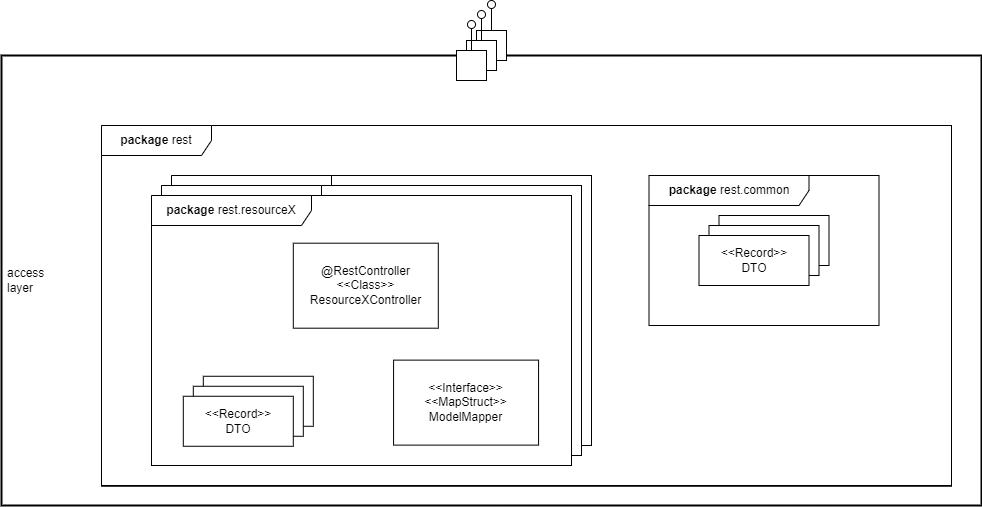

The diagram above was exported from draw.io. Its source (the exported page's mxGraphModel, read from the mxfile embedded in the PNG):
<mxGraphModel dx="4274" dy="1204" grid="1" gridSize="10" guides="1" tooltips="1" connect="1" arrows="1" fold="1" page="1" pageScale="1" pageWidth="1100" pageHeight="1920" math="0" shadow="0">
  <root>
    <object label="" id="0">
      <mxCell />
    </object>
    <mxCell id="1" parent="0" />
    <mxCell id="2" value="access&lt;br&gt;layer" style="html=1;whiteSpace=wrap;container=1;collapsible=0;align=left;spacingLeft=4;fillColor=default;strokeWidth=2;recursiveResize=0;" parent="1" vertex="1">
      <mxGeometry x="-1190" y="80" width="980" height="450" as="geometry" />
    </mxCell>
    <mxCell id="33" value="" style="rounded=0;whiteSpace=wrap;html=1;container=1;collapsible=0;recursiveResize=0;" parent="1" vertex="1">
      <mxGeometry x="-1090" y="150" width="850" height="360.77" as="geometry" />
    </mxCell>
    <mxCell id="34" value="&lt;b&gt;package&lt;/b&gt;&amp;nbsp;rest" style="shape=umlFrame;whiteSpace=wrap;html=1;pointerEvents=0;recursiveResize=0;container=1;collapsible=0;width=110;fillColor=default;height=30;" parent="33" vertex="1">
      <mxGeometry width="850" height="360" as="geometry" />
    </mxCell>
    <mxCell id="35" value="&lt;b&gt;package&lt;/b&gt;&amp;nbsp;rest.common" style="shape=umlFrame;whiteSpace=wrap;html=1;pointerEvents=0;recursiveResize=0;container=1;collapsible=0;width=160;fillColor=default;" parent="34" vertex="1">
      <mxGeometry x="547.5014727272726" y="50" width="230" height="150" as="geometry" />
    </mxCell>
    <mxCell id="36" value="" style="group" parent="35" vertex="1" connectable="0">
      <mxGeometry x="50" y="40" width="130" height="70" as="geometry" />
    </mxCell>
    <mxCell id="37" value="&lt;div&gt;&lt;span style=&quot;background-color: initial;&quot;&gt;&amp;lt;&amp;lt;Record&amp;gt;&amp;gt;&lt;/span&gt;&lt;br&gt;&lt;/div&gt;CommonModel" style="rounded=0;whiteSpace=wrap;html=1;strokeWidth=1;strokeColor=#000000;" parent="36" vertex="1">
      <mxGeometry x="20" width="110" height="50" as="geometry" />
    </mxCell>
    <mxCell id="38" value="&lt;div&gt;&lt;span style=&quot;background-color: initial;&quot;&gt;&amp;lt;&amp;lt;Record&amp;gt;&amp;gt;&lt;/span&gt;&lt;br&gt;&lt;/div&gt;CommonModel" style="rounded=0;whiteSpace=wrap;html=1;strokeWidth=1;strokeColor=#000000;" parent="36" vertex="1">
      <mxGeometry x="10" y="10" width="110" height="50" as="geometry" />
    </mxCell>
    <mxCell id="39" value="&lt;div&gt;&lt;span style=&quot;background-color: initial;&quot;&gt;&amp;lt;&amp;lt;Record&amp;gt;&amp;gt;&lt;/span&gt;&lt;br&gt;&lt;/div&gt;DTO" style="rounded=0;whiteSpace=wrap;html=1;strokeWidth=1;strokeColor=#000000;" parent="36" vertex="1">
      <mxGeometry y="20" width="110" height="50" as="geometry" />
    </mxCell>
    <mxCell id="40" value="" style="group;recursiveResize=0;" parent="33" vertex="1" connectable="0">
      <mxGeometry x="50" y="50" width="440" height="290" as="geometry" />
    </mxCell>
    <mxCell id="41" value="" style="rounded=0;whiteSpace=wrap;html=1;container=1;collapsible=0;recursiveResize=0;" parent="40" vertex="1">
      <mxGeometry x="20" width="420" height="270" as="geometry" />
    </mxCell>
    <mxCell id="42" value="" style="shape=umlFrame;whiteSpace=wrap;html=1;pointerEvents=0;recursiveResize=0;container=1;collapsible=0;width=160;fillColor=default;" parent="41" vertex="1">
      <mxGeometry width="420" height="270" as="geometry" />
    </mxCell>
    <mxCell id="43" value="" style="rounded=0;whiteSpace=wrap;html=1;container=1;collapsible=0;recursiveResize=0;" parent="40" vertex="1">
      <mxGeometry x="10" y="10" width="420" height="270" as="geometry" />
    </mxCell>
    <mxCell id="44" value="" style="shape=umlFrame;whiteSpace=wrap;html=1;pointerEvents=0;recursiveResize=0;container=1;collapsible=0;width=160;fillColor=default;" parent="43" vertex="1">
      <mxGeometry width="420" height="270" as="geometry" />
    </mxCell>
    <mxCell id="45" value="" style="rounded=0;whiteSpace=wrap;html=1;container=1;collapsible=0;recursiveResize=0;" parent="40" vertex="1">
      <mxGeometry y="20" width="420" height="270" as="geometry" />
    </mxCell>
    <mxCell id="46" value="&lt;b&gt;package&lt;/b&gt;&amp;nbsp;rest.resourceX" style="shape=umlFrame;whiteSpace=wrap;html=1;pointerEvents=0;recursiveResize=0;container=1;collapsible=0;width=160;fillColor=default;" parent="45" vertex="1">
      <mxGeometry width="420" height="270" as="geometry" />
    </mxCell>
    <mxCell id="47" value="&lt;div&gt;&lt;span style=&quot;background-color: initial;&quot;&gt;&amp;lt;&amp;lt;Record&amp;gt;&amp;gt;&lt;/span&gt;&lt;br&gt;&lt;/div&gt;Model" style="rounded=0;whiteSpace=wrap;html=1;strokeWidth=1;strokeColor=#000000;" parent="45" vertex="1">
      <mxGeometry x="51.80000000000001" y="180.76999999999998" width="110" height="50" as="geometry" />
    </mxCell>
    <mxCell id="48" value="&lt;div&gt;&lt;span style=&quot;background-color: initial;&quot;&gt;&amp;lt;&amp;lt;Record&amp;gt;&amp;gt;&lt;/span&gt;&lt;br&gt;&lt;/div&gt;Model" style="rounded=0;whiteSpace=wrap;html=1;strokeWidth=1;strokeColor=#000000;" parent="45" vertex="1">
      <mxGeometry x="41.799999999999955" y="190.76999999999998" width="110" height="50" as="geometry" />
    </mxCell>
    <mxCell id="49" value="&lt;div&gt;&lt;span style=&quot;background-color: initial;&quot;&gt;@RestController&lt;/span&gt;&lt;/div&gt;&lt;div&gt;&lt;span style=&quot;background-color: initial;&quot;&gt;&amp;lt;&amp;lt;Class&amp;gt;&amp;gt;&lt;/span&gt;&lt;/div&gt;&lt;div&gt;&lt;span style=&quot;background-color: initial;&quot;&gt;ResourceXController&lt;/span&gt;&lt;/div&gt;" style="rounded=0;whiteSpace=wrap;html=1;strokeWidth=1;strokeColor=#000000;" parent="45" vertex="1">
      <mxGeometry x="141.80147272727265" y="47.69168170989769" width="145" height="85" as="geometry" />
    </mxCell>
    <mxCell id="50" value="&lt;div&gt;&lt;span style=&quot;background-color: initial;&quot;&gt;&amp;lt;&amp;lt;Record&amp;gt;&amp;gt;&lt;/span&gt;&lt;br&gt;&lt;/div&gt;DTO" style="rounded=0;whiteSpace=wrap;html=1;strokeWidth=1;strokeColor=#000000;" parent="45" vertex="1">
      <mxGeometry x="31.799999999999955" y="200.76999999999998" width="110" height="50" as="geometry" />
    </mxCell>
    <mxCell id="51" value="&lt;div&gt;&lt;span style=&quot;background-color: initial;&quot;&gt;&amp;lt;&amp;lt;Interface&amp;gt;&amp;gt;&lt;/span&gt;&lt;br&gt;&lt;/div&gt;&lt;div&gt;&lt;span style=&quot;background-color: initial;&quot;&gt;&amp;lt;&amp;lt;MapStruct&amp;gt;&amp;gt;&lt;/span&gt;&lt;/div&gt;ModelMapper" style="rounded=0;whiteSpace=wrap;html=1;strokeWidth=1;strokeColor=#000000;" parent="45" vertex="1">
      <mxGeometry x="242.07147272727263" y="164.62168170989764" width="145" height="85" as="geometry" />
    </mxCell>
    <mxCell id="KcJsGeZ79ytpR5HxVBcR-83" value="" style="group;rotation=-90;" vertex="1" connectable="0" parent="1">
      <mxGeometry x="-750" y="40" width="80" height="50" as="geometry" />
    </mxCell>
    <mxCell id="KcJsGeZ79ytpR5HxVBcR-79" value="" style="group;rotation=-90;" vertex="1" connectable="0" parent="KcJsGeZ79ytpR5HxVBcR-83">
      <mxGeometry x="20" width="60" height="30" as="geometry" />
    </mxCell>
    <mxCell id="KcJsGeZ79ytpR5HxVBcR-80" value="" style="html=1;rounded=0;rotation=-90;" vertex="1" parent="KcJsGeZ79ytpR5HxVBcR-79">
      <mxGeometry x="15" y="15" width="30" height="30" as="geometry" />
    </mxCell>
    <mxCell id="KcJsGeZ79ytpR5HxVBcR-81" value="" style="endArrow=none;html=1;rounded=0;align=center;verticalAlign=top;endFill=0;labelBackgroundColor=none;endSize=2;" edge="1" parent="KcJsGeZ79ytpR5HxVBcR-79" source="KcJsGeZ79ytpR5HxVBcR-80" target="KcJsGeZ79ytpR5HxVBcR-82">
      <mxGeometry relative="1" as="geometry" />
    </mxCell>
    <mxCell id="KcJsGeZ79ytpR5HxVBcR-82" value="" style="ellipse;html=1;fontSize=11;align=center;fillColor=none;points=[];aspect=fixed;resizable=0;verticalAlign=bottom;labelPosition=center;verticalLabelPosition=top;flipH=1;rotation=-90;" vertex="1" parent="KcJsGeZ79ytpR5HxVBcR-79">
      <mxGeometry x="26" y="-15" width="8" height="8" as="geometry" />
    </mxCell>
    <mxCell id="KcJsGeZ79ytpR5HxVBcR-75" value="" style="group;rotation=-90;" vertex="1" connectable="0" parent="KcJsGeZ79ytpR5HxVBcR-83">
      <mxGeometry x="10" y="10" width="60" height="30" as="geometry" />
    </mxCell>
    <mxCell id="KcJsGeZ79ytpR5HxVBcR-76" value="" style="html=1;rounded=0;rotation=-90;" vertex="1" parent="KcJsGeZ79ytpR5HxVBcR-75">
      <mxGeometry x="15" y="15" width="30" height="30" as="geometry" />
    </mxCell>
    <mxCell id="KcJsGeZ79ytpR5HxVBcR-77" value="" style="endArrow=none;html=1;rounded=0;align=center;verticalAlign=top;endFill=0;labelBackgroundColor=none;endSize=2;" edge="1" parent="KcJsGeZ79ytpR5HxVBcR-75" source="KcJsGeZ79ytpR5HxVBcR-76" target="KcJsGeZ79ytpR5HxVBcR-78">
      <mxGeometry relative="1" as="geometry" />
    </mxCell>
    <mxCell id="KcJsGeZ79ytpR5HxVBcR-78" value="" style="ellipse;html=1;fontSize=11;align=center;fillColor=none;points=[];aspect=fixed;resizable=0;verticalAlign=bottom;labelPosition=center;verticalLabelPosition=top;flipH=1;rotation=-90;" vertex="1" parent="KcJsGeZ79ytpR5HxVBcR-75">
      <mxGeometry x="26" y="-15" width="8" height="8" as="geometry" />
    </mxCell>
    <mxCell id="KcJsGeZ79ytpR5HxVBcR-74" value="" style="group;rotation=-90;" vertex="1" connectable="0" parent="KcJsGeZ79ytpR5HxVBcR-83">
      <mxGeometry y="20" width="60" height="30" as="geometry" />
    </mxCell>
    <mxCell id="KcJsGeZ79ytpR5HxVBcR-65" value="" style="html=1;rounded=0;rotation=-90;" vertex="1" parent="KcJsGeZ79ytpR5HxVBcR-74">
      <mxGeometry x="15" y="15" width="30" height="30" as="geometry" />
    </mxCell>
    <mxCell id="KcJsGeZ79ytpR5HxVBcR-66" value="" style="endArrow=none;html=1;rounded=0;align=center;verticalAlign=top;endFill=0;labelBackgroundColor=none;endSize=2;" edge="1" source="KcJsGeZ79ytpR5HxVBcR-65" target="KcJsGeZ79ytpR5HxVBcR-67" parent="KcJsGeZ79ytpR5HxVBcR-74">
      <mxGeometry relative="1" as="geometry" />
    </mxCell>
    <mxCell id="KcJsGeZ79ytpR5HxVBcR-67" value="" style="ellipse;html=1;fontSize=11;align=center;fillColor=none;points=[];aspect=fixed;resizable=0;verticalAlign=bottom;labelPosition=center;verticalLabelPosition=top;flipH=1;rotation=-90;" vertex="1" parent="KcJsGeZ79ytpR5HxVBcR-74">
      <mxGeometry x="26" y="-15" width="8" height="8" as="geometry" />
    </mxCell>
  </root>
</mxGraphModel>